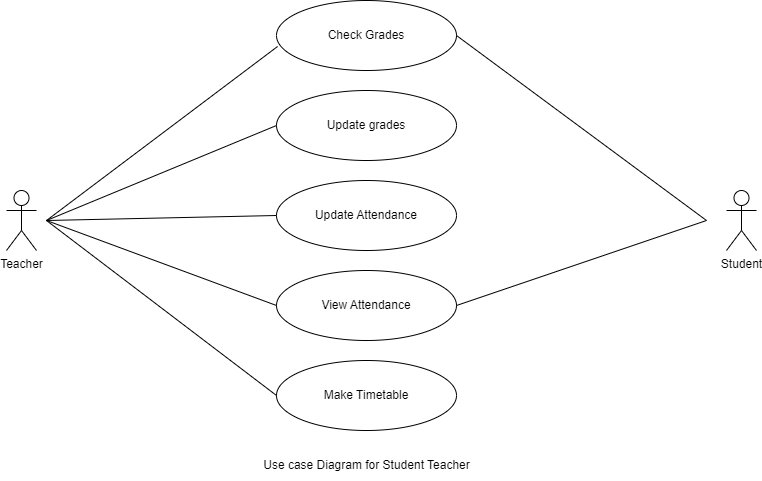

The diagram above was exported from draw.io. Its source (the exported page's mxGraphModel, read from the mxfile embedded in the PNG):
<mxGraphModel dx="880" dy="407" grid="1" gridSize="10" guides="1" tooltips="1" connect="1" arrows="1" fold="1" page="1" pageScale="1" pageWidth="850" pageHeight="1100" math="0" shadow="0">
  <root>
    <mxCell id="0" />
    <mxCell id="1" parent="0" />
    <mxCell id="a7eiX9XC-W2HgMFS-Bme-1" value="Check Grades" style="ellipse;whiteSpace=wrap;html=1;" parent="1" vertex="1">
      <mxGeometry x="290" y="10" width="180" height="70" as="geometry" />
    </mxCell>
    <mxCell id="a7eiX9XC-W2HgMFS-Bme-3" value="View Attendance" style="ellipse;whiteSpace=wrap;html=1;" parent="1" vertex="1">
      <mxGeometry x="290" y="280" width="180" height="70" as="geometry" />
    </mxCell>
    <mxCell id="a7eiX9XC-W2HgMFS-Bme-4" value="Update Attendance" style="ellipse;whiteSpace=wrap;html=1;" parent="1" vertex="1">
      <mxGeometry x="290" y="190" width="180" height="70" as="geometry" />
    </mxCell>
    <mxCell id="a7eiX9XC-W2HgMFS-Bme-5" value="Make Timetable" style="ellipse;whiteSpace=wrap;html=1;" parent="1" vertex="1">
      <mxGeometry x="290" y="370" width="180" height="70" as="geometry" />
    </mxCell>
    <mxCell id="a7eiX9XC-W2HgMFS-Bme-7" value="&lt;span style=&quot;background-color: initial;&quot;&gt;Student&lt;/span&gt;" style="shape=umlActor;verticalLabelPosition=bottom;verticalAlign=top;html=1;outlineConnect=0;" parent="1" vertex="1">
      <mxGeometry x="740" y="200" width="30" height="60" as="geometry" />
    </mxCell>
    <mxCell id="a7eiX9XC-W2HgMFS-Bme-12" value="Update grades" style="ellipse;whiteSpace=wrap;html=1;" parent="1" vertex="1">
      <mxGeometry x="290" y="100" width="180" height="70" as="geometry" />
    </mxCell>
    <mxCell id="KCq8GcRNmiTYyPeQVd_I-4" value="" style="endArrow=none;html=1;rounded=0;entryX=1;entryY=0.5;entryDx=0;entryDy=0;" edge="1" parent="1" target="a7eiX9XC-W2HgMFS-Bme-1">
      <mxGeometry width="50" height="50" relative="1" as="geometry">
        <mxPoint x="720" y="230" as="sourcePoint" />
        <mxPoint x="450" y="90" as="targetPoint" />
      </mxGeometry>
    </mxCell>
    <mxCell id="KCq8GcRNmiTYyPeQVd_I-5" value="" style="endArrow=none;html=1;rounded=0;exitX=1;exitY=0.5;exitDx=0;exitDy=0;" edge="1" parent="1" source="a7eiX9XC-W2HgMFS-Bme-3">
      <mxGeometry width="50" height="50" relative="1" as="geometry">
        <mxPoint x="400" y="240" as="sourcePoint" />
        <mxPoint x="720" y="230" as="targetPoint" />
      </mxGeometry>
    </mxCell>
    <mxCell id="KCq8GcRNmiTYyPeQVd_I-6" value="" style="endArrow=none;html=1;rounded=0;exitX=0;exitY=0.5;exitDx=0;exitDy=0;" edge="1" parent="1" source="a7eiX9XC-W2HgMFS-Bme-5">
      <mxGeometry width="50" height="50" relative="1" as="geometry">
        <mxPoint x="400" y="240" as="sourcePoint" />
        <mxPoint x="60" y="230" as="targetPoint" />
      </mxGeometry>
    </mxCell>
    <mxCell id="KCq8GcRNmiTYyPeQVd_I-7" value="" style="endArrow=none;html=1;rounded=0;entryX=0;entryY=0.5;entryDx=0;entryDy=0;" edge="1" parent="1" target="a7eiX9XC-W2HgMFS-Bme-3">
      <mxGeometry width="50" height="50" relative="1" as="geometry">
        <mxPoint x="60" y="230" as="sourcePoint" />
        <mxPoint x="450" y="190" as="targetPoint" />
      </mxGeometry>
    </mxCell>
    <mxCell id="KCq8GcRNmiTYyPeQVd_I-8" value="" style="endArrow=none;html=1;rounded=0;entryX=0;entryY=0.5;entryDx=0;entryDy=0;" edge="1" parent="1" target="a7eiX9XC-W2HgMFS-Bme-4">
      <mxGeometry width="50" height="50" relative="1" as="geometry">
        <mxPoint x="60" y="230" as="sourcePoint" />
        <mxPoint x="450" y="190" as="targetPoint" />
      </mxGeometry>
    </mxCell>
    <mxCell id="KCq8GcRNmiTYyPeQVd_I-9" value="" style="endArrow=none;html=1;rounded=0;entryX=0;entryY=0.5;entryDx=0;entryDy=0;" edge="1" parent="1" target="a7eiX9XC-W2HgMFS-Bme-12">
      <mxGeometry width="50" height="50" relative="1" as="geometry">
        <mxPoint x="60" y="230" as="sourcePoint" />
        <mxPoint x="450" y="190" as="targetPoint" />
      </mxGeometry>
    </mxCell>
    <mxCell id="KCq8GcRNmiTYyPeQVd_I-10" value="" style="endArrow=none;html=1;rounded=0;entryX=0.006;entryY=0.657;entryDx=0;entryDy=0;entryPerimeter=0;" edge="1" parent="1" target="a7eiX9XC-W2HgMFS-Bme-1">
      <mxGeometry width="50" height="50" relative="1" as="geometry">
        <mxPoint x="60" y="230" as="sourcePoint" />
        <mxPoint x="450" y="190" as="targetPoint" />
      </mxGeometry>
    </mxCell>
    <mxCell id="KCq8GcRNmiTYyPeQVd_I-12" value="Use case Diagram for Student Teacher" style="text;html=1;align=center;verticalAlign=middle;resizable=0;points=[];autosize=1;strokeColor=none;fillColor=none;" vertex="1" parent="1">
      <mxGeometry x="265" y="460" width="230" height="30" as="geometry" />
    </mxCell>
    <mxCell id="KCq8GcRNmiTYyPeQVd_I-16" value="Teacher" style="shape=umlActor;verticalLabelPosition=bottom;verticalAlign=top;html=1;outlineConnect=0;direction=east;" vertex="1" parent="1">
      <mxGeometry x="20" y="200" width="30" height="60" as="geometry" />
    </mxCell>
  </root>
</mxGraphModel>